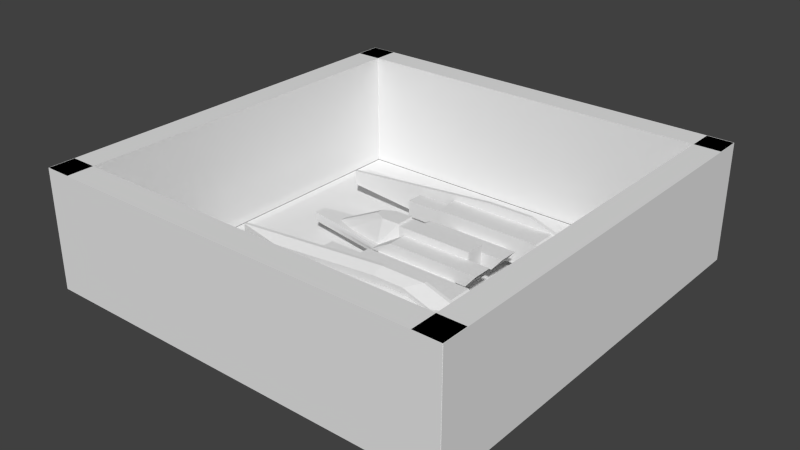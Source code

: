 # Source: FighterStation.blend  (saved by Blender 2.69.0; exported with 4.5.12 LTS)
import bpy
from mathutils import Matrix  # noqa: F401  (used for matrix-valued properties, if any)

bpy.ops.wm.read_factory_settings(use_empty=True)
scene = bpy.context.scene
scene.name = 'Scene'

# ---- collections
col_collection_1 = bpy.data.collections.new('Collection 1'); scene.collection.children.link(col_collection_1)
col_collection_6 = bpy.data.collections.new('Collection 6'); scene.collection.children.link(col_collection_6)
col_collection_6.hide_render = True
col_collection_6.hide_viewport = True
col_collection_11 = bpy.data.collections.new('Collection 11'); scene.collection.children.link(col_collection_11)
col_collection_11.hide_render = True
col_collection_11.hide_viewport = True
col_collection_16 = bpy.data.collections.new('Collection 16'); scene.collection.children.link(col_collection_16)
col_collection_17 = bpy.data.collections.new('Collection 17'); scene.collection.children.link(col_collection_17)

# ---- world
world_world = bpy.data.worlds.new('World'); scene.world = world_world
world_world.color = (0.05088, 0.05088, 0.05088)
world_world.use_sun_shadow = False
world_world.sun_shadow_jitter_overblur = 0.0
world_world.cycles.sampling_method = 'MANUAL'
world_world.cycles.sample_map_resolution = 256

# ---- meshes
me_cube_012 = bpy.data.meshes.new('Cube.012')
me_cube_012.from_pydata([(-1.0, -1.0, -1.0), (-1.0, 1.0, -1.0), (1.0, 1.0, -1.0), (1.0, -1.0, -1.0), (-1.0, -1.0, 7.982), (-1.0, 1.0, 7.982), (1.0, 1.0, 7.982), (1.0, -1.0, 7.982)], [], [(4, 5, 1, 0), (5, 6, 2, 1), (6, 7, 3, 2), (7, 4, 0, 3), (0, 1, 2, 3), (7, 6, 5, 4)])
me_cube_012.use_remesh_preserve_volume = False
me_cube_012.use_remesh_preserve_attributes = False
me_cube_012.use_mirror_vertex_groups = False
me_cube_012.update()
me_cube_013 = bpy.data.meshes.new('Cube.013')
me_cube_013.from_pydata([(-1.0, -1.0, -1.0), (-1.0, 1.0, -1.0), (1.0, 1.0, -1.0), (1.0, -1.0, -1.0), (-1.0, -1.0, 7.982), (-1.0, 1.0, 7.982), (1.0, 1.0, 7.982), (1.0, -1.0, 7.982)], [], [(4, 5, 1, 0), (5, 6, 2, 1), (6, 7, 3, 2), (7, 4, 0, 3), (0, 1, 2, 3), (7, 6, 5, 4)])
me_cube_013.use_remesh_preserve_volume = False
me_cube_013.use_remesh_preserve_attributes = False
me_cube_013.use_mirror_vertex_groups = False
me_cube_013.update()
me_cube_006 = bpy.data.meshes.new('Cube.006')
me_cube_006.from_pydata([(-1.0, -1.0, -1.0), (-1.0, 1.0, -1.0), (1.0, 1.0, -1.0), (1.0, -1.0, -1.0), (-1.0, -1.0, 7.982), (-1.0, 1.0, 7.982), (1.0, 1.0, 7.982), (1.0, -1.0, 7.982)], [], [(4, 5, 1, 0), (5, 6, 2, 1), (6, 7, 3, 2), (7, 4, 0, 3), (0, 1, 2, 3), (7, 6, 5, 4)])
me_cube_006.use_remesh_preserve_volume = False
me_cube_006.use_remesh_preserve_attributes = False
me_cube_006.use_mirror_vertex_groups = False
me_cube_006.update()
me_cube_014 = bpy.data.meshes.new('Cube.014')
me_cube_014.from_pydata([(-1.0, -1.0, -1.0), (-1.0, 1.0, -1.0), (1.0, 1.0, -1.0), (1.0, -1.0, -1.0), (-1.0, -1.0, 7.982), (-1.0, 1.0, 7.982), (1.0, 1.0, 7.982), (1.0, -1.0, 7.982)], [], [(4, 5, 1, 0), (5, 6, 2, 1), (6, 7, 3, 2), (7, 4, 0, 3), (0, 1, 2, 3), (7, 6, 5, 4)])
me_cube_014.use_remesh_preserve_volume = False
me_cube_014.use_remesh_preserve_attributes = False
me_cube_014.use_mirror_vertex_groups = False
me_cube_014.update()
me_plane_009 = bpy.data.meshes.new('Plane.009')
me_plane_009.from_pydata([(1.0, -1.0, 0.0), (-1.0, -1.0, 0.0), (1.0, 1.0, 0.0), (-1.0, 1.0, 0.0)], [], [(1, 0, 2, 3)])
me_plane_009.use_remesh_preserve_volume = False
me_plane_009.use_remesh_preserve_attributes = False
me_plane_009.use_mirror_vertex_groups = False
me_plane_009.update()
me_cube_001 = bpy.data.meshes.new('Cube.001')
me_cube_001.from_pydata([(0.4438, -1.363, 0.3431), (0.4438, -0.9137, 0.3431), (1.855, -0.9137, 0.3431), (1.855, -1.363, 0.3431), (0.4438, -1.363, 1.078), (0.4438, -0.9137, 1.078), (1.855, -0.9137, 1.078), (1.855, -1.363, 1.078), (-1.52, -1.234, 0.5542), (-1.52, -1.043, 0.5542), (2.17, -1.043, 0.5542), (2.17, -1.234, 0.5542), (-1.52, -1.234, 0.8666), (-1.52, -1.043, 0.8666), (2.17, -1.043, 0.8666), (2.17, -1.234, 0.8666), (4.95, -0.6783, 0.6303), (-0.953, -0.6783, 0.9423), (4.95, -0.6783, 1.239), (-0.953, -0.6783, 1.239), (0.8782, -0.6783, 0.1983), (0.8782, -0.6783, 1.239), (2.984, -0.6783, 1.239), (2.984, -0.6783, 0.1983), (0.8782, -1.53, 0.1983), (0.8782, -1.53, 1.239), (2.984, -1.53, 1.239), (2.984, -1.53, 0.1983), (4.95, 1.192e-07, 1.239), (4.95, 1.192e-07, 0.6303), (-0.953, 3.576e-07, 1.239), (-0.953, 3.576e-07, 0.9423), (0.8782, 2.384e-07, 1.239), (0.8782, 2.384e-07, 0.1983), (2.984, 2.384e-07, 1.239), (2.984, 2.384e-07, 0.1983), (6.611, -1.93, 1.283), (6.611, -1.223, 1.283), (7.707, -1.223, 1.283), (7.707, -1.93, 1.283), (6.611, -1.93, 2.814), (6.611, -1.223, 2.814), (8.678, -1.223, 2.814), (8.678, -1.93, 2.814), (7.841, -1.321, 1.495), (7.841, -1.832, 1.495), (8.544, -1.321, 2.603), (8.544, -1.832, 2.603), (6.687, -1.321, 1.495), (6.687, -1.832, 1.495), (7.39, -1.321, 2.603), (7.39, -1.832, 2.603), (6.237, -1.735, 1.704), (6.237, -1.418, 1.704), (6.237, -1.735, 2.393), (6.237, -1.418, 2.393), (4.154, -1.235, 1.283), (4.891, -1.235, 1.283), (4.154, -1.235, 3.207), (5.685, -1.235, 3.207), (4.154, -1.235, 2.245), (5.685, -1.235, 2.245), (4.154, -0.9237, 3.207), (4.154, -0.9237, 1.283), (5.685, -0.9237, 3.207), (4.891, -0.9237, 1.283), (4.154, -0.9237, 2.245), (4.154, -0.9237, 3.586), (5.685, -0.9237, 3.586), (4.306, -0.74, 3.756), (5.533, -0.74, 3.756), (9.022, -1.235, 1.283), (9.6, -1.235, 3.207), (9.6, -1.235, 2.245), (9.6, -0.9237, 3.207), (9.022, -0.9237, 1.283), (9.6, -0.9237, 2.245), (5.685, -1.235, 0.2236), (5.685, -0.9237, 0.2236), (8.754, -1.235, 0.2236), (8.754, -0.9237, 0.2236), (4.154, 0.0, 3.207), (4.154, 0.0, 1.283), (5.685, 0.0, 3.207), (4.891, 0.0, 1.283), (4.154, 0.0, 2.245), (4.154, 0.0, 3.586), (5.685, 0.0, 3.586), (4.306, 0.0, 3.756), (5.533, 0.0, 3.756), (9.6, 0.0, 3.207), (9.022, 0.0, 1.283), (9.6, 0.0, 2.245), (5.685, 0.0, 0.2236), (8.754, 0.0, 0.2236), (3.794, -1.363, 3.888), (2.633, -1.363, 3.407), (2.152, -1.363, 2.246), (2.633, -1.363, 1.086), (3.794, -1.363, 0.6048), (4.954, -1.363, 1.086), (5.435, -1.363, 2.246), (4.954, -1.363, 3.407), (4.954, 0.0004014, 3.407), (5.435, 0.0004013, 2.246), (4.954, 0.0004013, 1.086), (3.794, 0.0004012, 0.6048), (2.633, 0.0004013, 1.086), (2.152, 0.0004013, 2.246), (2.633, 0.0004014, 3.407), (3.794, 0.0004014, 3.888), (3.794, -1.665, 3.197), (3.121, -1.665, 2.919), (2.843, -1.665, 2.246), (3.121, -1.665, 1.574), (3.794, -1.665, 1.296), (4.466, -1.665, 1.574), (4.744, -1.665, 2.246), (4.466, -1.665, 2.919), (3.794, -1.851, 2.979), (3.276, -1.851, 2.764), (3.061, -1.851, 2.246), (3.276, -1.851, 1.729), (3.794, -1.851, 1.514), (4.311, -1.851, 1.729), (4.526, -1.851, 2.246), (4.311, -1.851, 2.764), (3.794, -1.196, 2.997), (3.263, -1.196, 2.777), (3.043, -1.196, 2.246), (3.263, -1.196, 1.716), (3.794, -1.196, 1.496), (4.324, -1.196, 1.716), (4.544, -1.196, 2.246), (4.324, -1.196, 2.777), (3.794, -2.983, 2.997), (3.263, -2.983, 2.777), (3.043, -2.983, 2.246), (3.263, -2.983, 1.716), (3.794, -2.983, 1.496), (4.324, -2.983, 1.716), (4.544, -2.983, 2.246), (4.324, -2.983, 2.777), (-1.0, -0.6694, 1.219), (3.849, -1.0, 1.219), (2.399, -1.0, 3.312), (3.849, -1.0, 3.312), (2.979, -1.614, 1.797), (0.8091, -1.614, 1.797), (2.33, -1.614, 2.734), (2.979, -1.614, 2.734), (2.399, 0.0, 3.312), (-1.0, 0.0, 1.219), (3.849, 0.0, 3.312), (3.849, 0.0, 1.219), (3.769, -2.637, -0.8749), (2.758, -2.893, -0.8749), (2.339, -3.51, -0.8749), (2.758, -4.102, -1.37), (4.779, -4.102, -1.37), (5.198, -3.51, -0.8749), (4.779, -2.893, -0.8749), (3.769, -2.637, 2.561), (2.758, -2.893, 2.561), (2.339, -3.51, 2.561), (2.758, -4.128, 2.561), (4.779, -4.128, 2.561), (5.198, -3.51, 2.561), (4.779, -2.893, 2.561), (4.779, -2.893, -0.4161), (3.769, -2.637, -0.4161), (5.198, -3.51, -0.4161), (4.779, -4.138, -1.284), (2.758, -4.138, -1.284), (2.339, -3.51, -0.4161), (2.758, -2.893, -0.4161), (3.769, -2.637, 0.2195), (4.779, -2.893, 0.2195), (5.198, -3.51, 0.2195), (4.779, -4.128, -0.4015), (2.758, -4.128, -0.4015), (2.339, -3.51, 0.2195), (2.758, -2.893, 0.2195), (3.397, -4.102, -1.37), (3.397, -4.35, 2.561), (3.397, -4.35, -0.803), (3.397, -4.35, -0.0588), (4.139, -4.102, -1.37), (4.139, -4.35, 2.561), (4.139, -4.35, -0.8066), (4.139, -4.35, -0.0588), (3.769, -2.637, 3.65), (2.758, -2.893, 3.65), (2.339, -3.51, 4.448), (2.758, -4.128, 4.448), (4.779, -4.128, 4.448), (5.198, -3.51, 4.448), (4.779, -2.893, 3.65), (3.397, -4.35, 4.448), (4.139, -4.35, 4.448), (2.339, -3.51, 5.132), (2.758, -4.128, 5.949), (4.779, -4.128, 5.949), (5.198, -3.51, 5.132), (3.397, -4.35, 5.949), (4.139, -4.35, 5.949), (3.769, -2.904, -0.8749), (3.067, -3.082, -0.8749), (2.776, -3.5, -0.8646), (3.018, -3.911, -1.209), (4.52, -3.912, -1.209), (4.761, -3.5, -0.8646), (4.47, -3.082, -0.8749), (3.769, -2.904, 2.561), (3.067, -3.082, 2.561), (2.776, -3.51, 2.561), (3.086, -3.951, 2.561), (4.452, -3.951, 2.561), (4.761, -3.51, 2.561), (4.47, -3.082, 2.561), (4.47, -3.082, -0.4161), (3.769, -2.904, -0.4161), (4.761, -3.511, -0.4142), (4.522, -3.936, -1.159), (3.015, -3.936, -1.159), (2.776, -3.511, -0.4142), (3.067, -3.082, -0.4161), (3.769, -2.904, 0.2195), (4.47, -3.082, 0.2195), (4.761, -3.51, 0.2191), (4.452, -3.951, -0.4035), (3.086, -3.951, -0.4035), (2.776, -3.51, 0.2191), (3.067, -3.082, 0.2195), (3.398, -3.885, -1.116), (3.509, -4.092, 2.561), (3.479, -4.096, -0.6973), (3.509, -4.092, -0.05954), (4.138, -3.885, -1.116), (4.027, -4.092, 2.561), (4.058, -4.096, -0.7003), (4.028, -4.092, -0.05954), (3.769, -2.904, 3.65), (3.088, -3.068, 3.65), (2.766, -3.452, 4.448), (3.086, -3.951, 4.448), (4.452, -3.951, 4.448), (4.771, -3.452, 4.448), (4.45, -3.068, 3.65), (3.509, -4.092, 4.448), (4.027, -4.092, 4.448), (2.743, -3.408, 5.132), (3.059, -3.934, 5.949), (4.478, -3.934, 5.949), (4.794, -3.408, 5.132), (3.509, -4.092, 5.949), (4.027, -4.092, 5.949), (3.769, -2.904, 3.464), (3.067, -3.082, 3.464), (2.776, -3.51, 3.464), (3.086, -3.951, 3.464), (4.452, -3.951, 3.464), (4.761, -3.51, 3.464), (4.47, -3.082, 3.464), (3.509, -4.092, 3.464), (4.027, -4.092, 3.464)], [], [(4, 5, 1, 0), (5, 6, 2, 1), (6, 7, 3, 2), (7, 4, 0, 3), (0, 1, 2, 3), (7, 6, 5, 4), (12, 13, 9, 8), (13, 14, 10, 9), (14, 15, 11, 10), (15, 12, 8, 11), (8, 9, 10, 11), (15, 14, 13, 12), (22, 18, 16, 23), (30, 19, 17, 31), (19, 21, 20, 17), (22, 23, 27, 26), (25, 26, 27, 24), (23, 20, 24, 27), (21, 22, 26, 25), (20, 21, 25, 24), (18, 28, 29, 16), (20, 33, 31, 17), (22, 34, 28, 18), (19, 30, 32, 21), (23, 35, 33, 20), (21, 32, 34, 22), (16, 29, 35, 23), (37, 36, 52, 53), (41, 42, 38, 37), (39, 38, 44, 45), (43, 40, 36, 39), (36, 37, 38, 39), (43, 42, 41, 40), (45, 44, 48, 49), (43, 39, 45, 47), (42, 43, 47, 46), (38, 42, 46, 44), (50, 51, 49, 48), (47, 45, 49, 51), (46, 47, 51, 50), (44, 46, 50, 48), (54, 55, 53, 52), (41, 37, 53, 55), (40, 41, 55, 54), (36, 40, 54, 52), (61, 60, 56, 57), (59, 61, 73, 72), (59, 58, 60, 61), (60, 66, 63, 56), (83, 64, 74, 90), (56, 63, 65, 57), (59, 64, 62, 58), (58, 62, 66, 60), (75, 71, 79, 80), (91, 75, 80, 94), (62, 64, 68, 67), (81, 62, 67, 86), (67, 68, 70, 69), (86, 67, 69, 88), (76, 73, 71, 75), (74, 72, 73, 76), (92, 76, 75, 91), (90, 74, 76, 92), (61, 57, 71, 73), (64, 59, 72, 74), (77, 78, 80, 79), (71, 57, 77, 79), (57, 65, 78, 77), (66, 85, 82, 63), (63, 82, 84, 65), (62, 81, 85, 66), (64, 83, 87, 68), (70, 89, 88, 69), (68, 87, 89, 70), (78, 93, 94, 80), (65, 84, 93, 78), (96, 95, 110, 109), (97, 96, 109, 108), (98, 97, 108, 107), (99, 98, 107, 106), (100, 99, 106, 105), (101, 100, 105, 104), (102, 101, 104, 103), (95, 102, 103, 110), (102, 95, 111, 118), (101, 102, 118, 117), (100, 101, 117, 116), (99, 100, 116, 115), (98, 99, 115, 114), (97, 98, 114, 113), (96, 97, 113, 112), (95, 96, 112, 111), (118, 111, 119, 126), (117, 118, 126, 125), (116, 117, 125, 124), (115, 116, 124, 123), (114, 115, 123, 122), (113, 114, 122, 121), (112, 113, 121, 120), (111, 112, 120, 119), (134, 127, 135, 142), (133, 134, 142, 141), (132, 133, 141, 140), (131, 132, 140, 139), (130, 131, 139, 138), (129, 130, 138, 137), (128, 129, 137, 136), (127, 128, 136, 135), (153, 146, 144, 154), (143, 144, 147, 148), (150, 149, 148, 147), (146, 145, 149, 150), (144, 146, 150, 147), (145, 143, 148, 149), (145, 151, 152, 143), (143, 152, 154, 144), (146, 153, 151, 145), (177, 176, 162, 168), (178, 177, 168, 167), (179, 178, 167, 166), (190, 179, 166, 188), (181, 180, 165, 164), (182, 181, 164, 163), (176, 182, 163, 162), (161, 155, 170, 169), (160, 161, 169, 171), (159, 160, 171, 172), (187, 159, 172, 189), (157, 158, 173, 174), (156, 157, 174, 175), (155, 156, 175, 170), (169, 170, 176, 177), (171, 169, 177, 178), (172, 171, 178, 179), (189, 172, 179, 190), (174, 173, 180, 181), (175, 174, 181, 182), (170, 175, 182, 176), (180, 186, 184, 165), (158, 183, 185, 173), (173, 185, 186, 180), (185, 189, 190, 186), (186, 190, 188, 184), (183, 187, 189, 185), (188, 166, 195, 199), (184, 188, 199, 198), (168, 162, 191, 197), (167, 168, 197, 196), (166, 167, 196, 195), (165, 184, 198, 194), (164, 165, 194, 193), (163, 164, 193, 192), (162, 163, 192, 191), (199, 195, 202, 205), (198, 199, 205, 204), (195, 196, 203, 202), (194, 198, 204, 201), (193, 194, 201, 200), (219, 213, 227, 228), (218, 219, 228, 229), (217, 218, 229, 230), (239, 217, 230, 241), (215, 216, 231, 232), (214, 215, 232, 233), (213, 214, 233, 227), (220, 221, 206, 212), (222, 220, 212, 211), (223, 222, 211, 210), (240, 223, 210, 238), (225, 224, 209, 208), (226, 225, 208, 207), (221, 226, 207, 206), (228, 227, 221, 220), (229, 228, 220, 222), (230, 229, 222, 223), (241, 230, 223, 240), (232, 231, 224, 225), (233, 232, 225, 226), (227, 233, 226, 221), (216, 235, 237, 231), (224, 236, 234, 209), (231, 237, 236, 224), (237, 241, 240, 236), (235, 239, 241, 237), (236, 240, 238, 234), (250, 246, 217, 239), (249, 250, 239, 235), (248, 242, 213, 219), (247, 248, 219, 218), (246, 247, 218, 217), (245, 249, 235, 216), (244, 245, 216, 215), (243, 244, 215, 214), (242, 243, 214, 213), (256, 253, 246, 250), (255, 256, 250, 249), (253, 254, 247, 246), (252, 255, 249, 245), (251, 252, 245, 244), (156, 155, 206, 207), (157, 156, 207, 208), (158, 157, 208, 209), (183, 158, 209, 234), (160, 159, 210, 211), (161, 160, 211, 212), (155, 161, 212, 206), (187, 183, 234, 238), (159, 187, 238, 210), (191, 192, 243, 242), (192, 193, 244, 243), (196, 197, 248, 247), (197, 191, 242, 248), (200, 201, 252, 251), (201, 204, 255, 252), (202, 203, 254, 253), (204, 205, 256, 255), (205, 202, 253, 256), (203, 196, 247, 254), (193, 200, 251, 244), (258, 259, 260, 264, 265, 261, 262, 263, 257)])
me_cube_001.use_remesh_preserve_volume = False
me_cube_001.use_remesh_preserve_attributes = False
me_cube_001.use_mirror_vertex_groups = False
me_cube_001.update()
me_cube = bpy.data.meshes.new('Cube')
me_cube.from_pydata([(3.379, -0.9916, 0.2773), (3.379, 0.9916, 0.2773), (5.047, 0.6738, 0.2773), (5.047, -0.6738, 0.2773), (3.379, -0.9916, 2.207), (3.379, 0.9916, 2.207), (5.047, 0.6738, 2.207), (5.047, -0.6738, 2.207), (3.379, -0.7978, 3.432), (3.379, 0.7978, 3.432), (4.718, 0.5764, 3.243), (4.718, -0.5764, 3.243), (-0.6106, -0.8336, 0.2773), (-0.6106, 0.8336, 0.2773), (0.7282, -0.7747, 2.207), (0.7282, 0.7747, 2.207), (2.138, -0.8336, 2.925), (2.138, 0.8336, 2.925), (3.379, 0.2779, 0.2773), (3.379, -0.2779, 0.2773), (6.273, 0.2779, 2.207), (6.273, -0.2779, 2.207), (6.273, -0.2779, 0.2773), (6.273, 0.2779, 0.2773), (3.379, -0.2779, 4.098), (3.379, 0.2779, 4.098), (5.127, 0.2779, 3.899), (5.127, -0.2779, 3.899), (0.2267, -0.2779, 2.301), (0.2267, 0.2779, 2.301), (-1.465, 0.2779, 0.2773), (-1.465, -0.2779, 0.2773), (2.487, -0.2779, 4.07), (2.487, 0.2779, 4.07)], [], [(4, 8, 16, 14), (5, 6, 2, 1), (21, 7, 3, 22), (7, 4, 0, 3), (18, 1, 2, 23), (4, 7, 11, 8), (26, 10, 9, 25), (20, 6, 10, 26), (6, 5, 9, 10), (9, 5, 15, 17), (29, 15, 13, 30), (28, 14, 16, 32), (25, 9, 17, 33), (19, 0, 12, 31), (5, 1, 13, 15), (0, 4, 14, 12), (6, 20, 23, 2), (20, 21, 22, 23), (0, 19, 22, 3), (19, 18, 23, 22), (11, 27, 24, 8), (27, 26, 25, 24), (7, 21, 27, 11), (21, 20, 26, 27), (14, 28, 31, 12), (28, 29, 30, 31), (15, 29, 33, 17), (29, 28, 32, 33), (8, 24, 32, 16), (24, 25, 33, 32), (1, 18, 30, 13), (18, 19, 31, 30)])
me_cube.use_remesh_preserve_volume = False
me_cube.use_remesh_preserve_attributes = False
me_cube.use_mirror_vertex_groups = False
me_cube.update()
me_cube_009 = bpy.data.meshes.new('Cube.009')
me_cube_009.from_pydata([(-1.0, -1.0, -1.0), (-1.0, 1.0, -1.0), (1.0, 1.0, -1.0), (1.0, -1.0, -1.0), (-1.0, -1.0, 1.0), (-1.0, 1.0, 1.0), (1.0, 1.0, 1.0), (1.0, -1.0, 1.0)], [], [(4, 5, 1, 0), (5, 6, 2, 1), (6, 7, 3, 2), (7, 4, 0, 3), (0, 1, 2, 3), (7, 6, 5, 4)])
me_cube_009.use_remesh_preserve_volume = False
me_cube_009.use_remesh_preserve_attributes = False
me_cube_009.use_mirror_vertex_groups = False
me_cube_009.update()
me_cube_007 = bpy.data.meshes.new('Cube.007')
me_cube_007.from_pydata([(-0.2822, 0.2043, 0.7453), (-0.2822, 0.6322, 0.7453), (0.2208, 0.2043, 2.863), (0.2208, 0.6322, 2.863), (1.744, 0.6322, 0.7453), (1.744, 0.2043, 0.7453), (1.744, 0.6322, 2.863), (1.744, 0.2043, 2.863), (2.044, 0.6322, 0.7453), (2.044, 0.2043, 0.7453), (2.289, 0.6322, 2.863), (2.289, 0.2043, 2.863), (-0.8057, 1.19, -0.3231), (-0.8057, 1.561, -0.3231), (0.2353, 1.561, -0.3231), (0.2353, 1.19, -0.3231), (-0.8057, 1.19, 2.353), (-0.8057, 1.561, 2.353), (0.2353, 1.561, 2.353), (0.2353, 1.19, 2.353), (0.05703, 1.09, -1.218), (0.05703, 1.68, -1.218), (2.333, 1.68, -1.218), (2.333, 1.09, -1.218), (0.05703, 1.09, 3.037), (0.05703, 1.68, 3.037), (2.459, 1.68, 3.037), (2.459, 1.09, 3.037), (2.425, 1.632, -0.8727), (2.425, 1.138, -0.8727), (2.55, 1.632, 2.691), (2.55, 1.138, 2.691), (2.425, 1.569, -0.4163), (2.425, 1.201, -0.4163), (2.55, 1.569, 2.235), (2.55, 1.201, 2.235), (1.924, 1.542, -0.222), (1.924, 1.228, -0.222), (1.924, 1.542, 2.04), (1.924, 1.228, 2.04), (-0.6015, 1.92, 0.3231), (-0.6015, 1.955, 0.3231), (1.174, 1.955, -0.8552), (1.174, 1.92, -0.8552), (-0.6015, 1.92, 1.441), (-0.6015, 1.955, 1.441), (1.174, 1.955, 2.62), (1.174, 1.92, 2.62), (1.657, 1.955, -0.8552), (1.657, 1.92, -0.8552), (1.657, 1.955, 2.62), (1.657, 1.92, 2.62), (2.095, 1.955, 0.1791), (2.095, 1.92, 0.1791), (2.095, 1.955, 1.585), (2.095, 1.92, 1.585), (-0.0954, 2.038, 0.4913), (1.146, 2.038, -0.3326), (-0.0954, 2.038, 1.273), (1.146, 2.038, 2.097), (1.484, 2.038, -0.3326), (1.484, 2.038, 2.097), (1.79, 2.038, 0.3906), (1.79, 2.038, 1.374), (-2.746, 1.659, -0.2183), (-2.746, 1.732, -0.2183), (0.9367, 1.732, -2.663), (0.9367, 1.659, -2.663), (-2.746, 1.659, 2.101), (-2.746, 1.732, 2.101), (0.9367, 1.732, 4.546), (0.9367, 1.659, 4.546), (1.938, 1.732, -2.663), (1.938, 1.659, -2.663), (1.938, 1.732, 4.546), (1.938, 1.659, 4.546), (2.847, 1.732, -0.5172), (2.847, 1.659, -0.5172), (2.847, 1.732, 2.4), (2.847, 1.659, 2.4), (-1.696, 1.904, 0.1306), (0.8788, 1.904, -1.578), (-1.696, 1.904, 1.752), (0.8788, 1.904, 3.461), (1.579, 1.904, -1.578), (1.579, 1.904, 3.461), (2.215, 1.904, -0.07839), (2.215, 1.904, 1.961), (-0.261, 0.5277, -0.6834), (1.801, 1.196, -0.6834), (-0.261, 0.5277, 0.8123), (1.801, 1.196, 0.8123), (0.7702, 1.196, 0.8123), (0.7702, 1.196, -0.6834), (-0.0556, 0.2104, -0.3518), (1.799, 0.2104, -0.3518), (-0.0556, 0.2104, 4.072), (1.799, 0.2104, 4.072), (-2.266, 0.1475, -0.7111), (1.0, 0.6666, -0.7111), (-2.266, 0.1475, 0.7111), (1.0, 0.6666, 0.7111), (-2.266, 0.153, 0.0), (1.0, 0.6915, 0.0), (-1.291, 0.2104, 0.6152), (-0.3387, 0.3896, 0.6152), (0.07401, 0.2251, 0.6152), (-0.3387, 0.2104, 4.348), (0.07401, 0.2104, 4.381), (0.07401, 0.07013, 4.381), (-1.636, 0.07013, 0.6152), (-0.5892, 0.07013, 4.348), (-0.3387, 0.135, 0.6152), (0.215, 0.135, 0.6152), (-0.2822, -0.2043, 0.7453), (-0.2822, -0.6322, 0.7453), (0.2208, -0.2043, 2.863), (0.2208, -0.6322, 2.863), (1.744, -0.6322, 0.7453), (1.744, -0.2043, 0.7453), (1.744, -0.6322, 2.863), (1.744, -0.2043, 2.863), (2.044, -0.6322, 0.7453), (2.044, -0.2043, 0.7453), (2.289, -0.6322, 2.863), (2.289, -0.2043, 2.863), (-0.8057, -1.19, -0.3231), (-0.8057, -1.561, -0.3231), (0.2353, -1.561, -0.3231), (0.2353, -1.19, -0.3231), (-0.8057, -1.19, 2.353), (-0.8057, -1.561, 2.353), (0.2353, -1.561, 2.353), (0.2353, -1.19, 2.353), (0.05703, -1.09, -1.218), (0.05703, -1.68, -1.218), (2.333, -1.68, -1.218), (2.333, -1.09, -1.218), (0.05703, -1.09, 3.037), (0.05703, -1.68, 3.037), (2.459, -1.68, 3.037), (2.459, -1.09, 3.037), (2.425, -1.632, -0.8727), (2.425, -1.138, -0.8727), (2.55, -1.632, 2.691), (2.55, -1.138, 2.691), (2.425, -1.569, -0.4163), (2.425, -1.201, -0.4163), (2.55, -1.569, 2.235), (2.55, -1.201, 2.235), (1.924, -1.542, -0.222), (1.924, -1.228, -0.222), (1.924, -1.542, 2.04), (1.924, -1.228, 2.04), (-0.6015, -1.92, 0.3231), (-0.6015, -1.955, 0.3231), (1.174, -1.955, -0.8552), (1.174, -1.92, -0.8552), (-0.6015, -1.92, 1.441), (-0.6015, -1.955, 1.441), (1.174, -1.955, 2.62), (1.174, -1.92, 2.62), (1.657, -1.955, -0.8552), (1.657, -1.92, -0.8552), (1.657, -1.955, 2.62), (1.657, -1.92, 2.62), (2.095, -1.955, 0.1791), (2.095, -1.92, 0.1791), (2.095, -1.955, 1.585), (2.095, -1.92, 1.585), (-0.0954, -2.038, 0.4913), (1.146, -2.038, -0.3326), (-0.0954, -2.038, 1.273), (1.146, -2.038, 2.097), (1.484, -2.038, -0.3326), (1.484, -2.038, 2.097), (1.79, -2.038, 0.3906), (1.79, -2.038, 1.374), (-2.746, -1.659, -0.2183), (-2.746, -1.732, -0.2183), (0.9367, -1.732, -2.663), (0.9367, -1.659, -2.663), (-2.746, -1.659, 2.101), (-2.746, -1.732, 2.101), (0.9367, -1.732, 4.546), (0.9367, -1.659, 4.546), (1.938, -1.732, -2.663), (1.938, -1.659, -2.663), (1.938, -1.732, 4.546), (1.938, -1.659, 4.546), (2.847, -1.732, -0.5172), (2.847, -1.659, -0.5172), (2.847, -1.732, 2.4), (2.847, -1.659, 2.4), (-1.696, -1.904, 0.1306), (0.8788, -1.904, -1.578), (-1.696, -1.904, 1.752), (0.8788, -1.904, 3.461), (1.579, -1.904, -1.578), (1.579, -1.904, 3.461), (2.215, -1.904, -0.07839), (2.215, -1.904, 1.961), (-0.261, -0.5277, -0.6834), (1.801, -1.196, -0.6834), (-0.261, -0.5277, 0.8123), (1.801, -1.196, 0.8123), (0.7702, -1.196, 0.8123), (0.7702, -1.196, -0.6834), (-0.261, 0.0, 0.8123), (-0.261, 0.0, -0.6834), (1.801, 0.0, 0.8123), (1.801, 0.0, -0.6834), (0.7702, 0.0, -0.6834), (0.7702, 0.0, 0.8123), (-0.0556, -0.2104, -0.3518), (1.799, -0.2104, -0.3518), (-0.0556, -0.2104, 4.072), (1.799, -0.2104, 4.072), (-0.0556, 0.0, 4.072), (-0.0556, 0.0, -0.3518), (1.799, 0.0, 4.072), (1.799, 0.0, -0.3518), (-2.266, -0.1475, -0.7111), (1.0, -0.6666, -0.7111), (-2.266, -0.1475, 0.7111), (1.0, -0.6666, 0.7111), (1.0, 0.0, 0.0), (-2.266, 0.0, 0.0), (1.0, 0.0, -0.7111), (1.0, 0.0, 0.7111), (-2.266, -0.153, 0.0), (1.0, -0.6915, 0.0), (-2.266, 0.0, -0.7111), (-2.266, 0.0, 0.7111), (-1.291, -0.2104, 0.6152), (-0.3387, -0.3896, 0.6152), (0.07401, -0.2251, 0.6152), (-0.3387, -0.2104, 4.348), (0.07401, -0.2104, 4.381), (0.07401, -0.07013, 4.381), (-1.636, -0.07013, 0.6152), (-0.5892, -0.07013, 4.348), (-0.3387, -0.135, 0.6152), (0.215, -0.135, 0.6152), (0.07401, 0.0, 4.381), (-1.636, 0.0, 0.6152), (-0.5892, 0.0, 4.348), (-0.3387, 0.0, 0.6152), (0.215, 0.0, 0.6152)], [], [(2, 3, 1, 0), (2, 7, 6, 3), (0, 1, 4, 5), (0, 5, 7, 2), (3, 6, 4, 1), (10, 11, 9, 8), (5, 4, 8, 9), (7, 5, 9, 11), (6, 7, 11, 10), (4, 6, 10, 8), (16, 17, 13, 12), (17, 18, 14, 13), (18, 19, 15, 14), (19, 16, 12, 15), (12, 13, 14, 15), (19, 18, 17, 16), (24, 25, 21, 20), (25, 26, 22, 21), (23, 22, 28, 29), (27, 24, 20, 23), (20, 21, 22, 23), (27, 26, 25, 24), (29, 28, 32, 33), (27, 23, 29, 31), (26, 27, 31, 30), (22, 26, 30, 28), (33, 32, 36, 37), (31, 29, 33, 35), (30, 31, 35, 34), (28, 30, 34, 32), (38, 39, 37, 36), (35, 33, 37, 39), (34, 35, 39, 38), (32, 34, 38, 36), (44, 45, 41, 40), (54, 52, 62, 63), (43, 42, 48, 49), (47, 44, 40, 43), (40, 41, 42, 43), (47, 46, 45, 44), (49, 48, 52, 53), (47, 43, 49, 51), (46, 47, 51, 50), (52, 48, 60, 62), (54, 55, 53, 52), (51, 49, 53, 55), (50, 51, 55, 54), (50, 54, 63, 61), (58, 59, 57, 56), (57, 59, 61, 60), (60, 61, 63, 62), (46, 50, 61, 59), (48, 42, 57, 60), (42, 41, 56, 57), (45, 46, 59, 58), (41, 45, 58, 56), (68, 69, 65, 64), (78, 76, 86, 87), (67, 66, 72, 73), (71, 68, 64, 67), (64, 65, 66, 67), (71, 70, 69, 68), (73, 72, 76, 77), (71, 67, 73, 75), (70, 71, 75, 74), (76, 72, 84, 86), (78, 79, 77, 76), (75, 73, 77, 79), (74, 75, 79, 78), (74, 78, 87, 85), (82, 83, 81, 80), (81, 83, 85, 84), (84, 85, 87, 86), (70, 74, 85, 83), (72, 66, 81, 84), (66, 65, 80, 81), (69, 70, 83, 82), (65, 69, 82, 80), (208, 90, 88, 209), (92, 91, 89, 93), (212, 93, 89, 211), (213, 92, 90, 208), (90, 92, 93, 88), (209, 88, 93, 212), (210, 91, 92, 213), (91, 210, 211, 89), (218, 96, 94, 219), (96, 97, 95, 94), (219, 94, 95, 221), (220, 97, 96, 218), (97, 220, 221, 95), (102, 103, 99, 98), (232, 98, 99, 228), (229, 101, 100, 233), (233, 100, 102, 227), (101, 229, 226, 103), (100, 101, 103, 102), (103, 226, 228, 99), (227, 102, 98, 232), (110, 111, 107, 104), (112, 105, 106, 113), (107, 105, 104), (110, 104, 105, 112), (105, 107, 108, 106), (108, 109, 113, 106), (245, 246, 111, 110), (247, 112, 113, 248), (245, 110, 112, 247), (107, 111, 109, 108), (109, 244, 248, 113), (111, 246, 244, 109), (116, 114, 115, 117), (116, 117, 120, 121), (114, 119, 118, 115), (114, 116, 121, 119), (117, 115, 118, 120), (124, 122, 123, 125), (119, 123, 122, 118), (121, 125, 123, 119), (120, 124, 125, 121), (118, 122, 124, 120), (130, 126, 127, 131), (131, 127, 128, 132), (132, 128, 129, 133), (133, 129, 126, 130), (126, 129, 128, 127), (133, 130, 131, 132), (138, 134, 135, 139), (139, 135, 136, 140), (137, 143, 142, 136), (141, 137, 134, 138), (134, 137, 136, 135), (141, 138, 139, 140), (143, 147, 146, 142), (141, 145, 143, 137), (140, 144, 145, 141), (136, 142, 144, 140), (147, 151, 150, 146), (145, 149, 147, 143), (144, 148, 149, 145), (142, 146, 148, 144), (152, 150, 151, 153), (149, 153, 151, 147), (148, 152, 153, 149), (146, 150, 152, 148), (158, 154, 155, 159), (168, 177, 176, 166), (157, 163, 162, 156), (161, 157, 154, 158), (154, 157, 156, 155), (161, 158, 159, 160), (163, 167, 166, 162), (161, 165, 163, 157), (160, 164, 165, 161), (166, 176, 174, 162), (168, 166, 167, 169), (165, 169, 167, 163), (164, 168, 169, 165), (164, 175, 177, 168), (172, 170, 171, 173), (171, 174, 175, 173), (174, 176, 177, 175), (160, 173, 175, 164), (162, 174, 171, 156), (156, 171, 170, 155), (159, 172, 173, 160), (155, 170, 172, 159), (182, 178, 179, 183), (192, 201, 200, 190), (181, 187, 186, 180), (185, 181, 178, 182), (178, 181, 180, 179), (185, 182, 183, 184), (187, 191, 190, 186), (185, 189, 187, 181), (184, 188, 189, 185), (190, 200, 198, 186), (192, 190, 191, 193), (189, 193, 191, 187), (188, 192, 193, 189), (188, 199, 201, 192), (196, 194, 195, 197), (195, 198, 199, 197), (198, 200, 201, 199), (184, 197, 199, 188), (186, 198, 195, 180), (180, 195, 194, 179), (183, 196, 197, 184), (179, 194, 196, 183), (208, 209, 202, 204), (206, 207, 203, 205), (212, 211, 203, 207), (213, 208, 204, 206), (204, 202, 207, 206), (209, 212, 207, 202), (210, 213, 206, 205), (205, 203, 211, 210), (218, 219, 214, 216), (216, 214, 215, 217), (219, 221, 215, 214), (220, 218, 216, 217), (217, 215, 221, 220), (230, 222, 223, 231), (232, 228, 223, 222), (229, 233, 224, 225), (233, 227, 230, 224), (225, 231, 226, 229), (224, 230, 231, 225), (231, 223, 228, 226), (227, 232, 222, 230), (240, 234, 237, 241), (242, 243, 236, 235), (237, 234, 235), (240, 242, 235, 234), (235, 236, 238, 237), (238, 236, 243, 239), (245, 240, 241, 246), (247, 248, 243, 242), (245, 247, 242, 240), (237, 238, 239, 241), (239, 243, 248, 244), (241, 239, 244, 246)])
me_cube_007.use_remesh_preserve_volume = False
me_cube_007.use_remesh_preserve_attributes = False
me_cube_007.use_mirror_vertex_groups = False
me_cube_007.update()

# ---- objects
ob_cube_002 = bpy.data.objects.new('Cube.002', me_cube_012)
ob_cube_003 = bpy.data.objects.new('Cube.003', me_cube_013)
ob_cube_004 = bpy.data.objects.new('Cube.004', me_cube_006)
ob_cube_005 = bpy.data.objects.new('Cube.005', me_cube_014)
ob_plane = bpy.data.objects.new('Plane', me_plane_009)
ob_cube_001 = bpy.data.objects.new('Cube.001', me_cube_001)
ob_cube_006 = bpy.data.objects.new('Cube.006', me_cube)
ob_cube = bpy.data.objects.new('Cube', me_cube_009)
ob_cube_009 = bpy.data.objects.new('Cube.009', me_cube_007)

# ---- transforms, parenting, visibility, modifiers, constraints
ob_cube_002.location = (-15.04, 0.01829, 1.01)
ob_cube_002.rotation_euler = (0.0, 0.0, 1.571)
ob_cube_002.scale = (16.0, 1.0, 1.0)
ob_cube_002.lineart.crease_threshold = 0.0
ob_cube_003.location = (-0.007844, -15.01, 1.01)
ob_cube_003.rotation_euler = (0.0, 0.0, 3.142)
ob_cube_003.scale = (16.0, 1.0, 1.0)
ob_cube_003.lineart.crease_threshold = 0.0
ob_cube_004.location = (15.02, 0.01829, 1.01)
ob_cube_004.rotation_euler = (0.0, 0.0, 1.571)
ob_cube_004.scale = (16.0, 1.0, 1.0)
ob_cube_004.lineart.crease_threshold = 0.0
ob_cube_005.location = (-0.007842, 15.05, 1.01)
ob_cube_005.rotation_euler = (0.0, 0.0, 3.142)
ob_cube_005.scale = (16.0, 1.0, 1.0)
ob_cube_005.lineart.crease_threshold = 0.0
ob_plane.location = (0.0, 0.0, 0.0)
ob_plane.scale = (14.0, 14.0, 0.9931)
ob_plane.lineart.crease_threshold = 0.0
ob_cube_001.location = (-6.536, 0.0, 2.71)
ob_cube_001.scale = (1.306, 2.138, 1.306)
ob_cube_001.lineart.crease_threshold = 0.0
_m = ob_cube_001.modifiers.new('Mirror', 'MIRROR')
_m.use_axis = (False, True, False)
ob_cube_006.location = (-4.402, 6.484, 18.84)
ob_cube_006.scale = (1.144, 1.798, 0.8071)
ob_cube_006.lineart.crease_threshold = 0.0
ob_cube.location = (0.0, 0.0, 0.4891)
ob_cube.scale = (12.05, 10.43, 0.394)
ob_cube.lineart.crease_threshold = 0.0
ob_cube_009.location = (0.219, 0.0, 2.272)
ob_cube_009.scale = (3.397, 3.397, 0.471)
ob_cube_009.lineart.crease_threshold = 0.0

# ---- collection membership
col_collection_1.objects.link(ob_cube_002)
col_collection_1.objects.link(ob_cube_003)
col_collection_1.objects.link(ob_cube_004)
col_collection_1.objects.link(ob_cube_005)
col_collection_1.objects.link(ob_plane)
col_collection_6.objects.link(ob_cube_001)
col_collection_11.objects.link(ob_cube_006)
col_collection_16.objects.link(ob_cube)
col_collection_17.objects.link(ob_cube_009)

# ---- scene / render settings (as saved in the file)
scene.frame_start = 1; scene.frame_end = 250; scene.frame_set(1)
scene.render.engine = 'BLENDER_EEVEE_NEXT'
scene.render.image_settings.compression = 90
scene.render.resolution_percentage = 50
scene.render.dither_intensity = 0.0
scene.cycles.use_denoising = False
scene.cycles.samples = 10
scene.cycles.sampling_pattern = 'TABULATED_SOBOL'
scene.cycles.light_sampling_threshold = 0.0
scene.cycles.use_adaptive_sampling = False
scene.cycles.use_light_tree = False
scene.cycles.blur_glossy = 0.0
scene.cycles.volume_bounces = 1
scene.cycles.pixel_filter_type = 'GAUSSIAN'
scene.cycles.sample_clamp_indirect = 0.0
scene.view_settings.view_transform = 'Standard'
bpy.context.view_layer.update()

# ---- added for rendering (the .blend has no active camera and no usable light): camera, sun
cam_auto = bpy.data.cameras.new('AutoCamera')
cam_auto.lens = 50.0
cam_auto.sensor_width = 36.0
cam_auto.clip_end = 1000.0
ob_auto_camera = bpy.data.objects.new('AutoCamera', cam_auto)
scene.collection.objects.link(ob_auto_camera)
ob_auto_camera.location = (43.0193, -51.6142, 38.2325)
ob_auto_camera.rotation_euler = (1.09748, -7.21219e-08, 0.694738)
scene.camera = ob_auto_camera
light_auto_sun = bpy.data.lights.new('AutoSun', 'SUN')
light_auto_sun.energy = 3.0
light_auto_sun.angle = 0.0523599
ob_auto_sun = bpy.data.objects.new('AutoSun', light_auto_sun)
scene.collection.objects.link(ob_auto_sun)
ob_auto_sun.rotation_euler = (0.872665, 0.174533, 0.523599)
bpy.context.view_layer.update()
